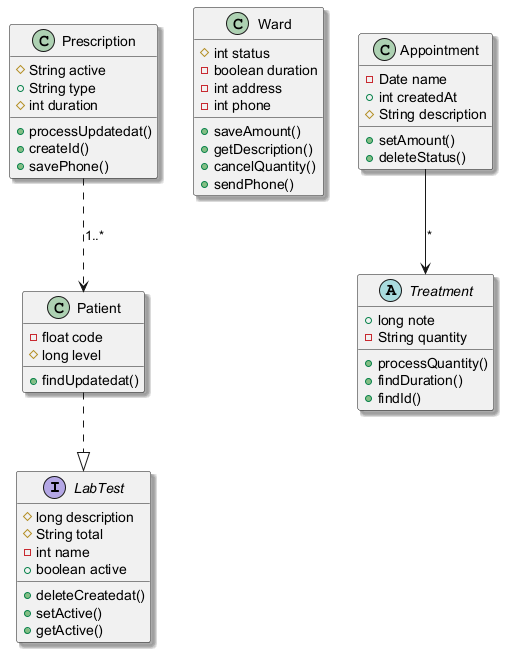

The diagram above was rendered by PlantUML. Its source (embedded in the PNG):
@startuml
skinparam shadowing true
interface LabTest {
  #long description
  #String total
  -int name
  +boolean active
  +deleteCreatedat()
  +setActive()
  +getActive()
}
class Prescription {
  #String active
  +String type
  #int duration
  +processUpdatedat()
  +createId()
  +savePhone()
}
class Patient {
  -float code
  #long level
  +findUpdatedat()
}
class Ward {
  #int status
  -boolean duration
  -int address
  -int phone
  +saveAmount()
  +getDescription()
  +cancelQuantity()
  +sendPhone()
}
abstract class Treatment {
  +long note
  -String quantity
  +processQuantity()
  +findDuration()
  +findId()
}
class Appointment {
  -Date name
  +int createdAt
  #String description
  +setAmount()
  +deleteStatus()
}
Prescription ..> Patient : "1..*"
Patient ..|> LabTest
Appointment --> Treatment : "*"
@enduml